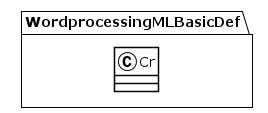

The diagram above was rendered by PlantUML. Its source (embedded in the PNG):
@startuml
!theme plain
package WordprocessingMLBasicDef {
class Cr {
}
}
@enduml